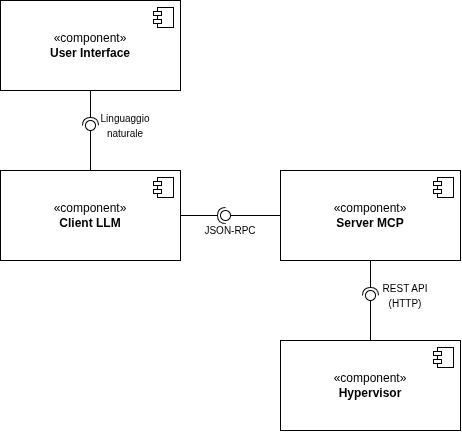

The diagram above was exported from draw.io. Its source (the exported page's mxGraphModel, read from the mxfile embedded in the PNG):
<mxGraphModel dx="608" dy="799" grid="1" gridSize="10" guides="1" tooltips="1" connect="1" arrows="1" fold="1" page="1" pageScale="1" pageWidth="827" pageHeight="1169" math="0" shadow="0">
  <root>
    <mxCell id="0" />
    <mxCell id="1" parent="0" />
    <mxCell id="2" value="«component»&lt;br&gt;&lt;b&gt;User Interface&lt;/b&gt;" style="html=1;dropTarget=0;whiteSpace=wrap;rounded=0;glass=0;shadow=0;gradientColor=none;fillColor=default;" parent="1" vertex="1">
      <mxGeometry x="220" y="170" width="180" height="90" as="geometry" />
    </mxCell>
    <mxCell id="3" value="" style="shape=module;jettyWidth=8;jettyHeight=4;" parent="2" vertex="1">
      <mxGeometry x="1" width="20" height="20" relative="1" as="geometry">
        <mxPoint x="-27" y="7" as="offset" />
      </mxGeometry>
    </mxCell>
    <mxCell id="4" value="«component»&lt;br&gt;&lt;b&gt;Client LLM&lt;/b&gt;" style="html=1;dropTarget=0;whiteSpace=wrap;rounded=0;glass=0;shadow=0;gradientColor=none;fillColor=default;" parent="1" vertex="1">
      <mxGeometry x="220" y="340" width="180" height="90" as="geometry" />
    </mxCell>
    <mxCell id="5" value="" style="shape=module;jettyWidth=8;jettyHeight=4;" parent="4" vertex="1">
      <mxGeometry x="1" width="20" height="20" relative="1" as="geometry">
        <mxPoint x="-27" y="7" as="offset" />
      </mxGeometry>
    </mxCell>
    <mxCell id="22" value="" style="rounded=0;orthogonalLoop=1;jettySize=auto;html=1;endArrow=halfCircle;endFill=0;endSize=6;strokeWidth=1;sketch=0;exitX=0.5;exitY=1;exitDx=0;exitDy=0;" edge="1" target="24" parent="1" source="2">
      <mxGeometry relative="1" as="geometry">
        <mxPoint x="370" y="375" as="sourcePoint" />
      </mxGeometry>
    </mxCell>
    <mxCell id="23" value="" style="rounded=0;orthogonalLoop=1;jettySize=auto;html=1;endArrow=oval;endFill=0;sketch=0;sourcePerimeterSpacing=0;targetPerimeterSpacing=0;endSize=10;exitX=0.5;exitY=0;exitDx=0;exitDy=0;" edge="1" target="24" parent="1" source="4">
      <mxGeometry relative="1" as="geometry">
        <mxPoint x="390" y="340" as="sourcePoint" />
      </mxGeometry>
    </mxCell>
    <mxCell id="24" value="" style="ellipse;whiteSpace=wrap;html=1;align=center;aspect=fixed;fillColor=none;strokeColor=none;resizable=0;perimeter=centerPerimeter;rotatable=0;allowArrows=0;points=[];outlineConnect=1;" vertex="1" parent="1">
      <mxGeometry x="305" y="290" width="10" height="10" as="geometry" />
    </mxCell>
    <mxCell id="32" value="«component»&lt;br&gt;&lt;b&gt;Server MCP&lt;/b&gt;" style="html=1;dropTarget=0;whiteSpace=wrap;rounded=0;glass=0;shadow=0;gradientColor=none;fillColor=default;" vertex="1" parent="1">
      <mxGeometry x="500" y="340" width="180" height="90" as="geometry" />
    </mxCell>
    <mxCell id="33" value="" style="shape=module;jettyWidth=8;jettyHeight=4;" vertex="1" parent="32">
      <mxGeometry x="1" width="20" height="20" relative="1" as="geometry">
        <mxPoint x="-27" y="7" as="offset" />
      </mxGeometry>
    </mxCell>
    <mxCell id="34" value="«component»&lt;br&gt;&lt;b&gt;Hypervisor&lt;/b&gt;" style="html=1;dropTarget=0;whiteSpace=wrap;rounded=0;glass=0;shadow=0;gradientColor=none;fillColor=default;" vertex="1" parent="1">
      <mxGeometry x="500" y="510" width="180" height="90" as="geometry" />
    </mxCell>
    <mxCell id="35" value="" style="shape=module;jettyWidth=8;jettyHeight=4;" vertex="1" parent="34">
      <mxGeometry x="1" width="20" height="20" relative="1" as="geometry">
        <mxPoint x="-27" y="7" as="offset" />
      </mxGeometry>
    </mxCell>
    <mxCell id="36" value="" style="rounded=0;orthogonalLoop=1;jettySize=auto;html=1;endArrow=halfCircle;endFill=0;endSize=6;strokeWidth=1;sketch=0;exitX=0.5;exitY=1;exitDx=0;exitDy=0;" edge="1" parent="1" source="32" target="38">
      <mxGeometry relative="1" as="geometry">
        <mxPoint x="650" y="545" as="sourcePoint" />
      </mxGeometry>
    </mxCell>
    <mxCell id="37" value="" style="rounded=0;orthogonalLoop=1;jettySize=auto;html=1;endArrow=oval;endFill=0;sketch=0;sourcePerimeterSpacing=0;targetPerimeterSpacing=0;endSize=10;exitX=0.5;exitY=0;exitDx=0;exitDy=0;" edge="1" parent="1" source="34" target="38">
      <mxGeometry relative="1" as="geometry">
        <mxPoint x="670" y="510" as="sourcePoint" />
      </mxGeometry>
    </mxCell>
    <mxCell id="38" value="" style="ellipse;whiteSpace=wrap;html=1;align=center;aspect=fixed;fillColor=none;strokeColor=none;resizable=0;perimeter=centerPerimeter;rotatable=0;allowArrows=0;points=[];outlineConnect=1;" vertex="1" parent="1">
      <mxGeometry x="585" y="460" width="10" height="10" as="geometry" />
    </mxCell>
    <mxCell id="39" value="" style="rounded=0;orthogonalLoop=1;jettySize=auto;html=1;endArrow=halfCircle;endFill=0;endSize=6;strokeWidth=1;sketch=0;exitX=1;exitY=0.5;exitDx=0;exitDy=0;" edge="1" target="41" parent="1" source="4">
      <mxGeometry relative="1" as="geometry">
        <mxPoint x="440" y="485" as="sourcePoint" />
      </mxGeometry>
    </mxCell>
    <mxCell id="40" value="" style="rounded=0;orthogonalLoop=1;jettySize=auto;html=1;endArrow=oval;endFill=0;sketch=0;sourcePerimeterSpacing=0;targetPerimeterSpacing=0;endSize=10;exitX=0;exitY=0.5;exitDx=0;exitDy=0;" edge="1" target="41" parent="1" source="32">
      <mxGeometry relative="1" as="geometry">
        <mxPoint x="400" y="485" as="sourcePoint" />
      </mxGeometry>
    </mxCell>
    <mxCell id="41" value="" style="ellipse;whiteSpace=wrap;html=1;align=center;aspect=fixed;fillColor=none;strokeColor=none;resizable=0;perimeter=centerPerimeter;rotatable=0;allowArrows=0;points=[];outlineConnect=1;" vertex="1" parent="1">
      <mxGeometry x="440" y="380" width="10" height="10" as="geometry" />
    </mxCell>
    <mxCell id="42" value="&lt;font style=&quot;font-size: 10px;&quot;&gt;Linguaggio naturale&lt;/font&gt;" style="text;html=1;align=center;verticalAlign=middle;whiteSpace=wrap;rounded=0;" vertex="1" parent="1">
      <mxGeometry x="320" y="285" width="50" height="20" as="geometry" />
    </mxCell>
    <mxCell id="43" value="&lt;font style=&quot;font-size: 10px;&quot;&gt;JSON-RPC&lt;/font&gt;" style="text;html=1;align=center;verticalAlign=middle;whiteSpace=wrap;rounded=0;" vertex="1" parent="1">
      <mxGeometry x="420" y="390" width="60" height="20" as="geometry" />
    </mxCell>
    <mxCell id="44" value="&lt;font style=&quot;font-size: 10px;&quot;&gt;REST API (HTTP)&lt;/font&gt;" style="text;html=1;align=center;verticalAlign=middle;whiteSpace=wrap;rounded=0;" vertex="1" parent="1">
      <mxGeometry x="595" y="455" width="60" height="20" as="geometry" />
    </mxCell>
  </root>
</mxGraphModel>